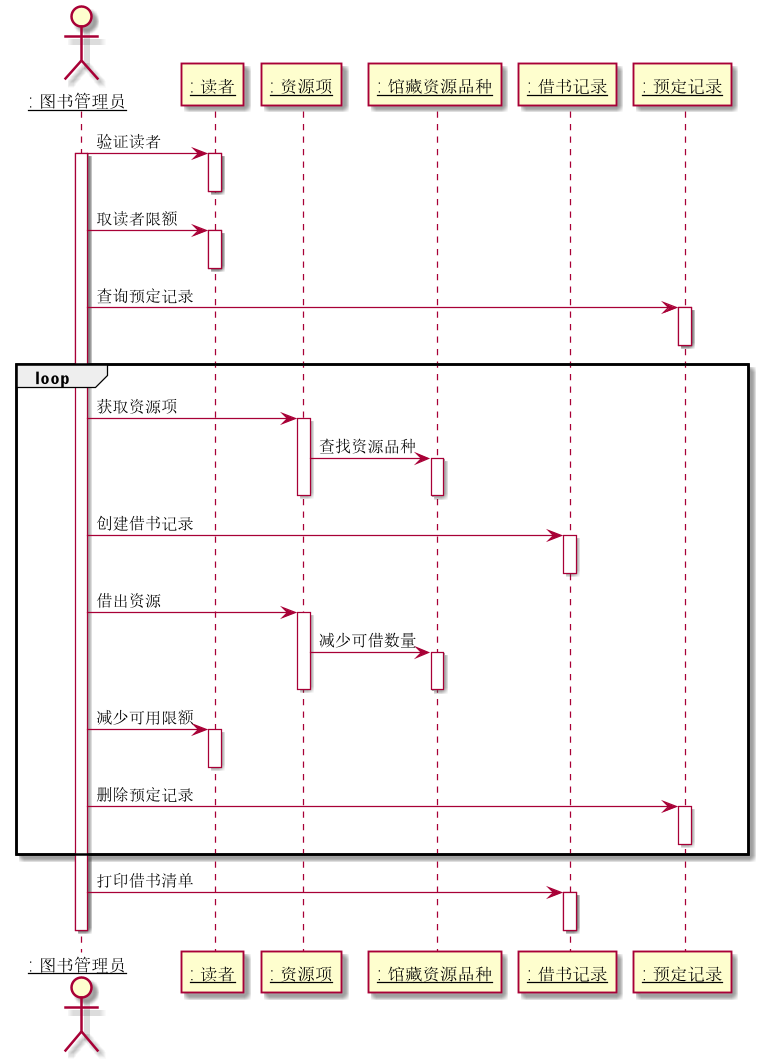

The diagram above was rendered by PlantUML. Its source (embedded in the PNG):
@startuml
skinparam sequenceParticipant underline
actor ": 图书管理员" as A
participant ": 读者" as B
participant ": 资源项" as C
participant ": 馆藏资源品种" as D
participant ": 借书记录" as E
participant ": 预定记录" as J

A -> B: 验证读者
activate A
activate B
deactivate B

A -> B: 取读者限额
activate B
deactivate B

A -> J:查询预定记录
activate J
deactivate J

loop

A -> C: 获取资源项
activate C
    C -> D:查找资源品种
    activate D
    deactivate D
deactivate C

A -> E: 创建借书记录
activate E
deactivate E

A -> C: 借出资源
activate C
    C -> D:减少可借数量
    activate D
    deactivate D
deactivate C

A -> B: 减少可用限额
activate B
deactivate B
A -> J:删除预定记录
activate J
deactivate J

end

A -> E: 打印借书清单
activate E
deactivate E

deactivate A
@enduml